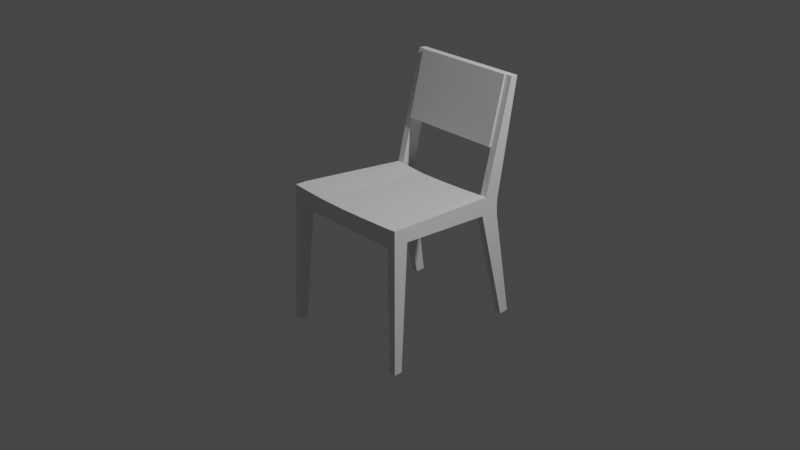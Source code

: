 # Source: Chaise.blend  (saved by Blender 3.6.13; exported with 4.5.12 LTS)
import bpy
from mathutils import Matrix  # noqa: F401  (used for matrix-valued properties, if any)

bpy.ops.wm.read_factory_settings(use_empty=True)
scene = bpy.context.scene
scene.name = 'Scene'

# ---- collections
col_collection = bpy.data.collections.new('Collection'); scene.collection.children.link(col_collection)

# ---- world
world_world = bpy.data.worlds.new('World'); scene.world = world_world
world_world.use_nodes = True; world_world.node_tree.nodes.clear()
_N = world_world.node_tree.nodes; _L = world_world.node_tree.links
n0 = _N.new('ShaderNodeOutputWorld'); n0.name = 'World Output'; n0.location = (300, 300)
n1 = _N.new('ShaderNodeBackground'); n1.name = 'Background'; n1.location = (10, 300)
n1.inputs[0].default_value = (0.05088, 0.05088, 0.05088, 1.0)
_L.new(n1.outputs[0], n0.inputs[0])
n0.is_active_output = True
world_world.color = (0.05088, 0.05088, 0.05088)
world_world.use_sun_shadow = False
world_world.sun_shadow_jitter_overblur = 0.0

# ---- cameras
cam_camera = bpy.data.cameras.new('Camera')
cam_camera.clip_end = 100.0
cam_camera.ortho_scale = 7.314

# ---- lights
light_light = bpy.data.lights.new('Light', 'POINT')
light_light.transmission_factor = 0.0
light_light.energy = 1000.0
light_light.shadow_soft_size = 0.1
light_light.shadow_maximum_resolution = 0.006
light_light.use_absolute_resolution = True

# ---- meshes
me_cube_001 = bpy.data.meshes.new('Cube.001')
me_cube_001.from_pydata([(4.383, -1.301, -8.925), (4.045, -1.023, 0.907), (4.383, -0.7257, -8.925), (4.045, -0.01785, 0.8487), (4.921, -1.301, -8.925), (4.638, -1.023, 0.9556), (4.921, -0.7257, -8.925), (4.638, -0.01785, 0.8973), (4.087, -1.058, -0.365), (4.087, -0.03128, -0.09776), (4.673, -0.03128, -0.09776), (4.673, -1.058, -0.365), (3.615, 7.496, 0.246), (4.09, 7.496, 0.246), (3.657, 7.192, -0.9676), (4.125, 7.192, -0.9676), (4.066, -1.041, 0.2419), (4.066, -0.02457, 0.3755), (4.656, -0.02457, 0.3998), (4.656, -1.041, 0.2662), (3.636, 7.344, -0.3608), (4.108, 7.344, -0.3608), (4.125, 7.192, -0.9676), (4.108, 7.344, -0.3608), (3.657, 7.192, -0.9676), (4.125, 7.192, -0.9676), (3.615, 8.587, -0.1402), (4.09, 8.587, -0.1402), (4.125, 8.583, -1.354), (3.657, 8.583, -1.354), (4.108, 7.344, -0.3608), (3.636, 7.344, -0.3608), (4.108, 8.548, -0.7471), (3.636, 8.548, -0.7471), (4.315, 9.157, -8.971), (3.875, 9.157, -8.971), (4.315, 9.839, -8.943), (3.875, 9.839, -8.943), (3.615, 9.465, 7.943), (4.09, 9.465, 7.943), (3.615, 9.972, 7.892), (4.09, 9.972, 7.892), (-4.383, -1.301, -8.925), (-4.045, -1.023, 0.907), (-4.383, -0.7257, -8.925), (-4.045, -0.01785, 0.8487), (-4.921, -1.301, -8.925), (-4.638, -1.023, 0.9556), (-4.921, -0.7257, -8.925), (-4.638, -0.01785, 0.8973), (-4.087, -1.058, -0.365), (-4.087, -0.03128, -0.09776), (-4.673, -0.03128, -0.09776), (-4.673, -1.058, -0.365), (-3.615, 7.496, 0.246), (-4.09, 7.496, 0.246), (-3.657, 7.192, -0.9676), (-4.125, 7.192, -0.9676), (-4.066, -1.041, 0.2419), (-4.066, -0.02457, 0.3755), (-4.656, -0.02457, 0.3998), (-4.656, -1.041, 0.2662), (-3.636, 7.344, -0.3608), (-4.108, 7.344, -0.3608), (-4.125, 7.192, -0.9676), (-4.108, 7.344, -0.3608), (-3.657, 7.192, -0.9676), (-4.125, 7.192, -0.9676), (-3.615, 8.587, -0.1402), (-4.09, 8.587, -0.1402), (-4.125, 8.583, -1.354), (-3.657, 8.583, -1.354), (-4.108, 7.344, -0.3608), (-3.636, 7.344, -0.3608), (-4.108, 8.548, -0.7471), (-3.636, 8.548, -0.7471), (-4.315, 9.157, -8.971), (-3.875, 9.157, -8.971), (-4.315, 9.839, -8.943), (-3.875, 9.839, -8.943), (-3.615, 9.465, 7.943), (-4.09, 9.465, 7.943), (-3.615, 9.972, 7.892), (-4.09, 9.972, 7.892), (0.0, -0.01785, 0.7001), (0.0, 7.496, 0.09748), (-2.023, -0.01785, 0.6858), (-1.807, 7.496, 0.08311), (1.807, 7.496, 0.1408), (2.023, -0.01785, 0.7435), (0.0, -0.01785, 0.7184), (0.0, -1.023, 0.7767), (2.023, -0.01785, 0.7698), (2.023, -1.023, 0.8281), (-2.023, -0.01785, 0.738), (-2.023, -1.023, 0.7963), (4.09, 8.294, 3.366), (3.615, 8.294, 3.366), (3.425, 9.148, 3.115), (4.09, 9.148, 3.115), (-4.09, 8.298, 3.38), (-3.615, 8.298, 3.38), (-3.455, 9.151, 3.13), (-4.09, 9.151, 3.13), (3.615, 9.465, 7.943), (3.615, 8.294, 3.366), (-3.615, 9.465, 7.943), (-3.615, 8.298, 3.38), (3.615, 9.314, 7.981), (3.615, 8.144, 3.404), (-3.615, 9.314, 7.981), (-3.615, 8.147, 3.419), (4.045, -1.023, 0.907), (4.045, -0.01785, 0.8487), (3.615, 7.496, 0.246), (-4.045, -1.023, 0.907), (-4.045, -0.01785, 0.8487), (-3.615, 7.496, 0.246), (-2.023, -0.01785, 0.6858), (1.807, 7.496, 0.1408), (2.023, -0.01785, 0.7435), (0.0, -0.01785, 0.7001), (-1.807, 7.496, 0.08311), (0.0, 7.496, 0.09748), (2.023, -0.01785, 0.7698), (2.023, -1.023, 0.8281), (-2.023, -0.01785, 0.738), (0.0, -0.01785, 0.7184), (-2.023, -1.023, 0.7963), (0.0, -1.023, 0.7767)], [(21, 20), (63, 62)], [(93, 1, 112, 125), (62, 54, 87, 85, 88, 12, 20), (18, 7, 5, 19), (19, 5, 1, 16), (2, 6, 4, 0), (7, 3, 1, 5), (4, 11, 8, 0), (6, 10, 11, 4), (2, 9, 10, 6), (0, 8, 9, 2), (10, 9, 14, 15), (3, 7, 13, 12), (18, 10, 15, 21), (7, 18, 21, 13), (11, 19, 16, 8), (10, 18, 19, 11), (56, 62, 20, 14), (58, 50, 8, 16), (21, 15, 22, 23), (15, 14, 24, 25), (14, 29, 37, 35), (32, 33, 26, 27), (31, 12, 26, 33), (30, 22, 28, 32), (97, 96, 39, 38), (13, 30, 32, 27), (14, 31, 33, 29), (28, 29, 33, 32), (34, 35, 37, 36), (29, 28, 36, 37), (22, 14, 35, 34), (28, 22, 34, 36), (38, 39, 41, 40), (99, 98, 40, 41), (96, 99, 41, 39), (101, 102, 98, 97), (59, 45, 94, 90, 92, 3, 17), (45, 59, 17, 3, 89, 84, 86), (60, 61, 47, 49), (61, 58, 43, 47), (44, 42, 46, 48), (49, 47, 43, 45), (46, 42, 50, 53), (48, 46, 53, 52), (44, 48, 52, 51), (42, 44, 51, 50), (52, 57, 56, 51), (45, 54, 55, 49), (60, 63, 57, 52), (49, 55, 63, 60), (53, 50, 58, 61), (52, 53, 61, 60), (51, 56, 14, 9), (59, 58, 16, 17), (63, 65, 64, 57), (57, 67, 66, 56), (56, 77, 79, 71), (74, 69, 68, 75), (73, 75, 68, 54), (72, 74, 70, 64), (101, 80, 81, 100), (55, 69, 74, 72), (56, 71, 75, 73), (70, 74, 75, 71), (76, 78, 79, 77), (71, 79, 78, 70), (64, 76, 77, 56), (70, 78, 76, 64), (80, 82, 83, 81), (103, 83, 82, 102), (100, 81, 83, 103), (97, 38, 104, 105), (50, 51, 9, 8), (51, 59, 17, 9), (62, 59, 17, 20), (94, 45, 116, 126), (3, 92, 124, 113), (85, 87, 122, 123), (91, 93, 125, 129), (43, 58, 16, 1, 93, 91, 95), (84, 89, 120, 121), (89, 3, 113, 120), (92, 90, 127, 124), (26, 12, 97, 98), (13, 27, 99, 96), (27, 26, 98, 99), (12, 13, 96, 97), (68, 102, 101, 54), (55, 100, 103, 69), (69, 103, 102, 68), (54, 101, 100, 55), (102, 82, 40, 98), (82, 80, 38, 40), (107, 105, 109, 111), (101, 97, 105, 107), (80, 101, 107, 106), (38, 80, 106, 104), (110, 111, 109, 108), (106, 107, 111, 110), (104, 106, 110, 108), (105, 104, 108, 109), (124, 125, 112, 113), (119, 120, 113, 114), (122, 118, 121, 123), (117, 116, 118, 122), (123, 121, 120, 119), (126, 128, 129, 127), (127, 129, 125, 124), (116, 115, 128, 126), (54, 45, 116, 117), (45, 43, 115, 116), (86, 84, 121, 118), (43, 95, 128, 115), (90, 94, 126, 127), (87, 54, 117, 122), (3, 12, 114, 113), (1, 3, 113, 112), (95, 91, 129, 128), (45, 86, 118, 116), (88, 85, 123, 119), (12, 88, 119, 114)])
_uv = me_cube_001.uv_layers.new(name='UVMap')
_uv.uv.foreach_set('vector', [0.625, 1.0, 0.625, 1.0, 0.625, 1.0, 0.625, 1.0, 0.6095, 0.25, 0.875, 0.5, 0.875, 0.5, 0.875, 0.5, 0.875, 0.5, 0.875, 0.5, 0.6095, 0.25, 0.6095, 0.5, 0.625, 0.5, 0.625, 0.75, 0.6095, 0.75, 0.6095, 0.75, 0.625, 0.75, 0.625, 1.0, 0.6095, 1.0, 0.125, 0.5, 0.375, 0.5, 0.375, 0.75, 0.125, 0.75, 0.625, 0.5, 0.875, 0.5, 0.875, 0.75, 0.625, 0.75, 0.375, 0.75, 0.594, 0.75, 0.594, 1.0, 0.375, 1.0, 0.375, 0.5, 0.594, 0.5, 0.594, 0.75, 0.375, 0.75, 0.375, 0.25, 0.594, 0.25, 0.594, 0.5, 0.375, 0.5, 0.375, 0.0, 0.594, 0.0, 0.594, 0.25, 0.375, 0.25, 0.594, 0.5, 0.594, 0.25, 0.594, 0.25, 0.594, 0.5, 0.875, 0.5, 0.625, 0.5, 0.625, 0.5, 0.875, 0.5, 0.6095, 0.5, 0.594, 0.5, 0.594, 0.5, 0.6095, 0.5, 0.625, 0.5, 0.6095, 0.5, 0.6095, 0.5, 0.625, 0.5, 0.594, 0.75, 0.6095, 0.75, 0.6095, 1.0, 0.594, 1.0, 0.594, 0.5, 0.6095, 0.5, 0.6095, 0.75, 0.594, 0.75, 0.594, 0.25, 0.6095, 0.25, 0.6095, 0.25, 0.594, 0.25, 0.6095, 1.0, 0.594, 1.0, 0.594, 1.0, 0.6095, 1.0, 0.6095, 0.5, 0.594, 0.5, 0.594, 0.5, 0.6095, 0.5, 0.594, 0.5, 0.594, 0.25, 0.594, 0.25, 0.594, 0.5, 0.0, 0.0, 0.0, 0.0, 0.0, 0.0, 0.0, 0.0, 0.6095, 0.5, 0.7345, 0.375, 0.875, 0.5, 0.625, 0.5, 0.0, 0.0, 0.0, 0.0, 0.0, 0.0, 0.0, 0.0, 0.0, 0.0, 0.0, 0.0, 0.0, 0.0, 0.0, 0.0, 0.875, 0.5, 0.625, 0.5, 0.625, 0.5, 0.875, 0.5, 0.0, 0.0, 0.0, 0.0, 0.0, 0.0, 0.0, 0.0, 0.0, 0.0, 0.0, 0.0, 0.0, 0.0, 0.0, 0.0, 0.594, 0.5, 0.594, 0.25, 0.7345, 0.375, 0.6095, 0.5, 0.0, 0.0, 0.0, 0.0, 0.0, 0.0, 0.0, 0.0, 0.594, 0.25, 0.594, 0.5, 0.594, 0.5, 0.594, 0.25, 0.0, 0.0, 0.0, 0.0, 0.0, 0.0, 0.0, 0.0, 0.0, 0.0, 0.0, 0.0, 0.0, 0.0, 0.0, 0.0, 0.875, 0.5, 0.625, 0.5, 0.625, 0.5, 0.875, 0.5, 0.625, 0.5, 0.875, 0.5, 0.875, 0.5, 0.625, 0.5, 0.0, 0.0, 0.0, 0.0, 0.0, 0.0, 0.0, 0.0, 0.0, 0.0, 0.0, 0.0, 0.0, 0.0, 0.0, 0.0, 0.6095, 0.25, 0.625, 0.25, 0.625, 0.25, 0.625, 0.25, 0.625, 0.25, 0.625, 0.25, 0.6095, 0.25, 0.625, 0.25, 0.6095, 0.25, 0.6095, 0.25, 0.625, 0.25, 0.625, 0.25, 0.625, 0.25, 0.625, 0.25, 0.6095, 0.5, 0.6095, 0.75, 0.625, 0.75, 0.625, 0.5, 0.6095, 0.75, 0.6095, 1.0, 0.625, 1.0, 0.625, 0.75, 0.125, 0.5, 0.125, 0.75, 0.375, 0.75, 0.375, 0.5, 0.625, 0.5, 0.625, 0.75, 0.875, 0.75, 0.875, 0.5, 0.375, 0.75, 0.375, 1.0, 0.594, 1.0, 0.594, 0.75, 0.375, 0.5, 0.375, 0.75, 0.594, 0.75, 0.594, 0.5, 0.375, 0.25, 0.375, 0.5, 0.594, 0.5, 0.594, 0.25, 0.375, 0.0, 0.375, 0.25, 0.594, 0.25, 0.594, 0.0, 0.594, 0.5, 0.594, 0.5, 0.594, 0.25, 0.594, 0.25, 0.875, 0.5, 0.875, 0.5, 0.625, 0.5, 0.625, 0.5, 0.6095, 0.5, 0.6095, 0.5, 0.594, 0.5, 0.594, 0.5, 0.625, 0.5, 0.625, 0.5, 0.6095, 0.5, 0.6095, 0.5, 0.594, 0.75, 0.594, 1.0, 0.6095, 1.0, 0.6095, 0.75, 0.594, 0.5, 0.594, 0.75, 0.6095, 0.75, 0.6095, 0.5, 0.594, 0.25, 0.594, 0.25, 0.594, 0.25, 0.594, 0.25, 0.6095, 0.25, 0.6095, 0.0, 0.6095, 0.0, 0.6095, 0.25, 0.6095, 0.5, 0.6095, 0.5, 0.594, 0.5, 0.594, 0.5, 0.594, 0.5, 0.594, 0.5, 0.594, 0.25, 0.594, 0.25, 0.0, 0.0, 0.0, 0.0, 0.0, 0.0, 0.0, 0.0, 0.6095, 0.5, 0.625, 0.5, 0.875, 0.5, 0.7345, 0.375, 0.0, 0.0, 0.0, 0.0, 0.0, 0.0, 0.0, 0.0, 0.0, 0.0, 0.0, 0.0, 0.0, 0.0, 0.0, 0.0, 0.875, 0.5, 0.875, 0.5, 0.625, 0.5, 0.625, 0.5, 0.0, 0.0, 0.0, 0.0, 0.0, 0.0, 0.0, 0.0, 0.0, 0.0, 0.0, 0.0, 0.0, 0.0, 0.0, 0.0, 0.594, 0.5, 0.6095, 0.5, 0.7345, 0.375, 0.594, 0.25, 0.0, 0.0, 0.0, 0.0, 0.0, 0.0, 0.0, 0.0, 0.594, 0.25, 0.594, 0.25, 0.594, 0.5, 0.594, 0.5, 0.0, 0.0, 0.0, 0.0, 0.0, 0.0, 0.0, 0.0, 0.0, 0.0, 0.0, 0.0, 0.0, 0.0, 0.0, 0.0, 0.875, 0.5, 0.875, 0.5, 0.625, 0.5, 0.625, 0.5, 0.625, 0.5, 0.625, 0.5, 0.875, 0.5, 0.875, 0.5, 0.0, 0.0, 0.0, 0.0, 0.0, 0.0, 0.0, 0.0, 0.875, 0.5, 0.875, 0.5, 0.875, 0.5, 0.875, 0.5, 0.594, 0.0, 0.594, 0.25, 0.594, 0.25, 0.594, 0.0, 0.594, 0.25, 0.6095, 0.25, 0.6095, 0.25, 0.594, 0.25, 0.6095, 0.25, 0.6095, 0.25, 0.6095, 0.25, 0.6095, 0.25, 0.625, 0.25, 0.625, 0.25, 0.625, 0.25, 0.625, 0.25, 0.625, 0.25, 0.625, 0.25, 0.625, 0.25, 0.625, 0.25, 0.875, 0.5, 0.875, 0.5, 0.875, 0.5, 0.875, 0.5, 0.625, 1.0, 0.625, 1.0, 0.625, 1.0, 0.625, 1.0, 0.625, 1.0, 0.6095, 1.0, 0.6095, 1.0, 0.625, 1.0, 0.625, 1.0, 0.625, 1.0, 0.625, 1.0, 0.625, 0.25, 0.625, 0.25, 0.625, 0.25, 0.625, 0.25, 0.625, 0.25, 0.625, 0.25, 0.625, 0.25, 0.625, 0.25, 0.625, 0.25, 0.625, 0.25, 0.625, 0.25, 0.625, 0.25, 0.0, 0.0, 0.0, 0.0, 0.0, 0.0, 0.0, 0.0, 0.0, 0.0, 0.0, 0.0, 0.0, 0.0, 0.0, 0.0, 0.625, 0.5, 0.875, 0.5, 0.875, 0.5, 0.625, 0.5, 0.875, 0.5, 0.625, 0.5, 0.625, 0.5, 0.875, 0.5, 0.0, 0.0, 0.0, 0.0, 0.0, 0.0, 0.0, 0.0, 0.0, 0.0, 0.0, 0.0, 0.0, 0.0, 0.0, 0.0, 0.625, 0.5, 0.625, 0.5, 0.875, 0.5, 0.875, 0.5, 0.875, 0.5, 0.875, 0.5, 0.625, 0.5, 0.625, 0.5, 0.875, 0.5, 0.875, 0.5, 0.875, 0.5, 0.875, 0.5, 0.875, 0.5, 0.875, 0.5, 0.875, 0.5, 0.875, 0.5, 0.0, 0.0, 0.0, 0.0, 0.0, 0.0, 0.0, 0.0, 0.0, 0.0, 0.0, 0.0, 0.0, 0.0, 0.0, 0.0, 0.875, 0.5, 0.875, 0.5, 0.875, 0.5, 0.875, 0.5, 0.875, 0.5, 0.875, 0.5, 0.875, 0.5, 0.875, 0.5, 0.875, 0.5, 0.875, 0.5, 0.875, 0.5, 0.875, 0.5, 0.875, 0.5, 0.875, 0.5, 0.875, 0.5, 0.875, 0.5, 0.875, 0.5, 0.875, 0.5, 0.875, 0.5, 0.875, 0.5, 0.875, 0.5, 0.875, 0.5, 0.875, 0.5, 0.875, 0.5, 0.875, 0.5, 0.875, 0.75, 0.875, 0.75, 0.875, 0.5, 0.875, 0.5, 0.875, 0.5, 0.875, 0.5, 0.875, 0.5, 0.875, 0.5, 0.875, 0.5, 0.875, 0.5, 0.875, 0.5, 0.875, 0.5, 0.875, 0.5, 0.875, 0.5, 0.875, 0.5, 0.875, 0.5, 0.875, 0.5, 0.875, 0.5, 0.875, 0.5, 0.875, 0.5, 0.875, 0.75, 0.875, 0.75, 0.875, 0.5, 0.875, 0.5, 0.875, 0.75, 0.875, 0.75, 0.875, 0.5, 0.875, 0.5, 0.875, 0.75, 0.875, 0.75, 0.875, 0.5, 0.875, 0.5, 0.875, 0.5, 0.875, 0.5, 0.875, 0.5, 0.875, 0.5, 0.875, 0.75, 0.875, 0.75, 0.875, 0.5, 0.625, 0.25, 0.625, 0.25, 0.625, 0.25, 0.625, 0.25, 0.625, 1.0, 0.625, 1.0, 0.625, 1.0, 0.625, 1.0, 0.625, 0.25, 0.625, 0.25, 0.625, 0.25, 0.625, 0.25, 0.875, 0.5, 0.875, 0.5, 0.875, 0.5, 0.875, 0.5, 0.875, 0.5, 0.875, 0.5, 0.875, 0.5, 0.875, 0.5, 0.875, 0.75, 0.875, 0.5, 0.875, 0.5, 0.875, 0.75, 0.625, 1.0, 0.625, 1.0, 0.625, 1.0, 0.625, 1.0, 0.625, 0.25, 0.625, 0.25, 0.625, 0.25, 0.625, 0.25, 0.875, 0.5, 0.875, 0.5, 0.875, 0.5, 0.875, 0.5, 0.875, 0.5, 0.875, 0.5, 0.875, 0.5, 0.875, 0.5])
me_cube_001.update()

# ---- objects
ob_light = bpy.data.objects.new('Light', light_light)
ob_camera = bpy.data.objects.new('Camera', cam_camera)
ob_empty = bpy.data.objects.new('Empty', None)
ob_empty_001 = bpy.data.objects.new('Empty.001', None)
ob_cube = bpy.data.objects.new('Cube', me_cube_001)

# ---- transforms, parenting, visibility, modifiers, constraints
ob_light.location = (4.076, 1.005, 5.904)
ob_light.rotation_euler = (0.6503, 0.05522, 1.866)
ob_light.lock_rotations_4d = False
ob_light.empty_display_type = 'ARROWS'
ob_light.color = (0.0, 0.0, 0.0, 0.0)
ob_light.lineart.crease_threshold = 0.0
ob_camera.location = (7.359, -6.926, 4.958)
ob_camera.rotation_euler = (1.109, 0.0, 0.8149)
ob_camera.lock_rotations_4d = False
ob_camera.empty_display_type = 'ARROWS'
ob_camera.color = (0.0, 0.0, 0.0, 0.0)
ob_camera.display_type = 'WIRE'
ob_camera.lineart.crease_threshold = 0.0
ob_empty.location = (-0.9785, 5.029, 0.0)
ob_empty.rotation_euler = (1.571, 0.0, 3.142)
ob_empty.empty_display_type = 'IMAGE'
ob_empty.empty_display_size = 6.317
ob_empty.empty_image_offset = (-0.3958, -0.5)
ob_empty_001.location = (-4.531, 2.314, 0.0)
ob_empty_001.rotation_euler = (1.571, 0.0, -1.571)
ob_empty_001.empty_display_type = 'IMAGE'
ob_empty_001.empty_display_size = 6.317
ob_empty_001.empty_image_offset = (-0.3958, -0.5)
ob_cube.location = (-0.03249, -0.5495, 0.2044)
ob_cube.scale = (0.1564, 0.1564, 0.1564)

# ---- collection membership
col_collection.objects.link(ob_light)
col_collection.objects.link(ob_camera)
col_collection.objects.link(ob_empty)
col_collection.objects.link(ob_empty_001)
col_collection.objects.link(ob_cube)

# ---- scene / render settings (as saved in the file)
scene.camera = ob_camera
scene.frame_start = 1; scene.frame_end = 251; scene.frame_set(1)
scene.render.engine = 'BLENDER_EEVEE_NEXT'
scene.cycles.sampling_pattern = 'TABULATED_SOBOL'
scene.view_settings.view_transform = 'Filmic'
bpy.context.view_layer.update()
